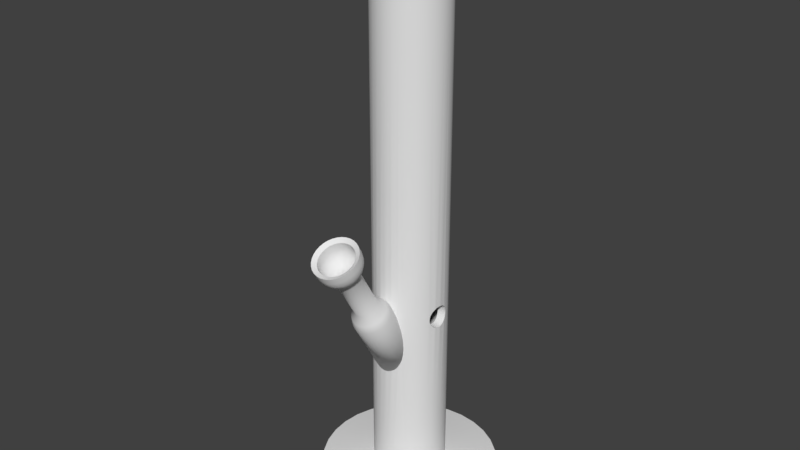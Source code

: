 # Source: Vase.blend  (saved by Blender 2.77.0; exported with 4.5.12 LTS)
import bpy
from mathutils import Matrix  # noqa: F401  (used for matrix-valued properties, if any)

bpy.ops.wm.read_factory_settings(use_empty=True)
scene = bpy.context.scene
scene.name = 'Scene'

# ---- collections
col_collection_1 = bpy.data.collections.new('Collection 1'); scene.collection.children.link(col_collection_1)

# ---- world
world_world = bpy.data.worlds.new('World'); scene.world = world_world
world_world.color = (0.05088, 0.05088, 0.05088)
world_world.use_sun_shadow = False
world_world.sun_shadow_jitter_overblur = 0.0
world_world.cycles.sampling_method = 'MANUAL'

# ---- meshes
me_cylinder_001 = bpy.data.meshes.new('Cylinder.001')
me_cylinder_001.from_pydata([(3.567e-08, 0.3338, -0.9524), (3.567e-08, 0.3338, 0.9524), (0.06513, 0.3274, -0.9524), (0.06513, 0.3274, 0.9524), (0.1277, 0.3084, -0.9524), (0.1277, 0.3084, 0.9524), (0.1855, 0.2776, -0.9524), (0.1855, 0.2776, 0.9524), (0.2361, 0.2361, -0.9524), (0.2361, 0.2361, 0.9524), (0.2776, 0.1855, -0.9524), (0.2776, 0.1855, 0.9524), (0.3084, 0.1277, -0.9524), (0.3084, 0.1277, 0.9524), (0.3274, 0.06513, -0.9524), (0.3274, 0.06513, 0.9524), (0.3338, 2.374e-07, -0.9524), (0.3338, 2.374e-07, 0.9524), (0.3274, -0.06513, -0.9524), (0.3274, -0.06513, 0.9524), (0.3084, -0.1277, -0.9524), (0.3084, -0.1277, 0.9524), (0.2776, -0.1855, -0.9524), (0.2776, -0.1855, 0.9524), (0.2361, -0.2361, -0.9524), (0.2361, -0.2361, 0.9524), (0.1855, -0.2776, -0.9524), (0.1855, -0.2776, 0.9524), (0.1277, -0.3084, -0.9524), (0.1277, -0.3084, 0.9524), (0.06513, -0.3274, -0.9524), (0.06513, -0.3274, 0.9524), (-7.31e-08, -0.3338, -0.9524), (-7.31e-08, -0.3338, 0.9524), (-0.06513, -0.3274, -0.9524), (-0.06513, -0.3274, 0.9524), (-0.1277, -0.3084, -0.9524), (-0.1277, -0.3084, 0.9524), (-0.1855, -0.2776, -0.9524), (-0.1855, -0.2776, 0.9524), (-0.2361, -0.2361, -0.9524), (-0.2361, -0.2361, 0.9524), (-0.2776, -0.1855, -0.9524), (-0.2776, -0.1855, 0.9524), (-0.3084, -0.1277, -0.9524), (-0.3084, -0.1277, 0.9524), (-0.3274, -0.06513, -0.9524), (-0.3274, -0.06513, 0.9524), (-0.3338, 5.345e-07, -0.9524), (-0.3338, 5.345e-07, 0.9524), (-0.3274, 0.06513, -0.9524), (-0.3274, 0.06513, 0.9524), (-0.3084, 0.1278, -0.9524), (-0.3084, 0.1278, 0.9524), (-0.2776, 0.1855, -0.9524), (-0.2776, 0.1855, 0.9524), (-0.2361, 0.2361, -0.9524), (-0.2361, 0.2361, 0.9524), (-0.1855, 0.2776, -0.9524), (-0.1855, 0.2776, 0.9524), (-0.1277, 0.3084, -0.9524), (-0.1277, 0.3084, 0.9524), (-0.06513, 0.3274, -0.9524), (-0.06513, 0.3274, 0.9524), (3.723e-08, 0.2659, -0.7586), (0.05187, 0.2608, -0.7586), (0.05187, 0.2608, 0.916), (3.32e-08, 0.2659, 0.916), (0.1018, 0.2457, -0.7586), (0.1018, 0.2457, 0.916), (0.1477, 0.2211, -0.7586), (0.1477, 0.2211, 0.916), (0.188, 0.188, -0.7586), (0.188, 0.188, 0.916), (0.2211, 0.1477, -0.7586), (0.2211, 0.1477, 0.916), (0.2457, 0.1018, -0.7586), (0.2457, 0.1018, 0.916), (0.2608, 0.05187, -0.7586), (0.2608, 0.05187, 0.916), (0.2659, 2.547e-07, -0.7586), (0.2659, 2.472e-07, 0.916), (0.2608, -0.05187, -0.7586), (0.2608, -0.05187, 0.916), (0.2457, -0.1018, -0.7586), (0.2457, -0.1018, 0.916), (0.2211, -0.1477, -0.7586), (0.2211, -0.1477, 0.916), (0.188, -0.188, -0.7586), (0.188, -0.188, 0.916), (0.1477, -0.2211, -0.7586), (0.1477, -0.2211, 0.916), (0.1018, -0.2457, -0.7586), (0.1018, -0.2457, 0.916), (0.05187, -0.2608, -0.7586), (0.05187, -0.2608, 0.916), (-4.941e-08, -0.2659, -0.7586), (-5.344e-08, -0.2659, 0.916), (-0.05187, -0.2608, -0.7586), (-0.05187, -0.2608, 0.916), (-0.1018, -0.2457, -0.7586), (-0.1018, -0.2457, 0.916), (-0.1477, -0.2211, -0.7586), (-0.1477, -0.2211, 0.916), (-0.188, -0.188, -0.7586), (-0.188, -0.188, 0.916), (-0.2211, -0.1477, -0.7586), (-0.2211, -0.1477, 0.916), (-0.2457, -0.1018, -0.7586), (-0.2457, -0.1018, 0.916), (-0.2608, -0.05187, -0.7586), (-0.2608, -0.05187, 0.916), (-0.2659, 4.913e-07, -0.7586), (-0.2659, 4.839e-07, 0.916), (-0.2608, 0.05187, -0.7586), (-0.2608, 0.05187, 0.916), (-0.2457, 0.1018, -0.7586), (-0.2457, 0.1018, 0.916), (-0.2211, 0.1477, -0.7586), (-0.2211, 0.1477, 0.916), (-0.188, 0.188, -0.7586), (-0.188, 0.188, 0.916), (-0.1477, 0.2211, -0.7586), (-0.1477, 0.2211, 0.916), (-0.1018, 0.2457, -0.7586), (-0.1018, 0.2457, 0.916), (-0.05187, 0.2608, -0.7586), (-0.05187, 0.2608, 0.916), (0.03947, 0.1984, 1.228), (6.693e-08, 0.2023, 1.228), (0.07742, 0.1869, 1.228), (0.1124, 0.1682, 1.228), (0.143, 0.143, 1.228), (0.1682, 0.1124, 1.228), (0.1869, 0.07742, 1.228), (0.1984, 0.03947, 1.228), (0.2023, 3.895e-07, 1.228), (0.1984, -0.03947, 1.228), (0.1869, -0.07742, 1.228), (0.1682, -0.1124, 1.228), (0.143, -0.143, 1.228), (0.1124, -0.1682, 1.228), (0.07742, -0.1869, 1.228), (0.03947, -0.1984, 1.228), (1.016e-09, -0.2023, 1.228), (-0.03947, -0.1984, 1.228), (-0.07742, -0.1869, 1.228), (-0.1124, -0.1682, 1.228), (-0.143, -0.143, 1.228), (-0.1682, -0.1124, 1.228), (-0.1869, -0.07742, 1.228), (-0.1984, -0.03947, 1.228), (-0.2023, 5.696e-07, 1.228), (-0.1984, 0.03947, 1.228), (-0.1869, 0.07742, 1.228), (-0.1682, 0.1124, 1.228), (-0.143, 0.143, 1.228), (-0.1124, 0.1682, 1.228), (-0.07742, 0.1869, 1.228), (-0.03947, 0.1984, 1.228), (0.03144, 0.158, 1.206), (6.544e-08, 0.1611, 1.206), (0.06166, 0.1489, 1.206), (0.08952, 0.134, 1.206), (0.1139, 0.1139, 1.206), (0.134, 0.08952, 1.206), (0.1489, 0.06166, 1.206), (0.158, 0.03144, 1.206), (0.1611, 3.965e-07, 1.206), (0.158, -0.03144, 1.206), (0.1489, -0.06166, 1.206), (0.134, -0.08952, 1.206), (0.1139, -0.1139, 1.206), (0.08952, -0.134, 1.206), (0.06166, -0.1489, 1.206), (0.03144, -0.158, 1.206), (1.293e-08, -0.1611, 1.206), (-0.03144, -0.158, 1.206), (-0.06166, -0.1489, 1.206), (-0.08952, -0.134, 1.206), (-0.1139, -0.1139, 1.206), (-0.134, -0.08952, 1.206), (-0.1489, -0.06166, 1.206), (-0.158, -0.03144, 1.206), (-0.1611, 5.399e-07, 1.206), (-0.158, 0.03144, 1.206), (-0.1489, 0.06166, 1.206), (-0.134, 0.08952, 1.206), (-0.1139, 0.1139, 1.206), (-0.08952, 0.134, 1.206), (-0.06166, 0.1489, 1.206), (-0.03144, 0.158, 1.206), (0.03947, 0.1984, 2.009), (1.778e-08, 0.2023, 2.009), (0.07742, 0.1869, 2.009), (0.1124, 0.1682, 2.009), (0.143, 0.143, 2.009), (0.1682, 0.1124, 2.009), (0.1869, 0.07742, 2.009), (0.1984, 0.03947, 2.009), (0.2023, 8.961e-07, 2.009), (0.1984, -0.03947, 2.009), (0.1869, -0.07742, 2.009), (0.1682, -0.1124, 2.009), (0.143, -0.143, 2.009), (0.1124, -0.1682, 2.009), (0.07742, -0.1869, 2.009), (0.03947, -0.1984, 2.009), (-4.814e-08, -0.2023, 2.009), (-0.03947, -0.1984, 2.009), (-0.07742, -0.1869, 2.009), (-0.1124, -0.1682, 2.009), (-0.143, -0.143, 2.009), (-0.1682, -0.1124, 2.009), (-0.1869, -0.07742, 2.009), (-0.1984, -0.03947, 2.009), (-0.2023, 1.076e-06, 2.009), (-0.1984, 0.03947, 2.009), (-0.1869, 0.07742, 2.009), (-0.1682, 0.1124, 2.009), (-0.143, 0.143, 2.009), (-0.1124, 0.1682, 2.009), (-0.07742, 0.1869, 2.009), (-0.03947, 0.1984, 2.009), (0.03144, 0.158, 1.987), (1.628e-08, 0.1611, 1.987), (0.06166, 0.1489, 1.987), (0.08952, 0.134, 1.987), (0.1139, 0.1139, 1.987), (0.134, 0.08952, 1.987), (0.1489, 0.06166, 1.987), (0.158, 0.03144, 1.987), (0.1611, 9.032e-07, 1.987), (0.158, -0.03143, 1.987), (0.1489, -0.06166, 1.987), (0.134, -0.08952, 1.987), (0.1139, -0.1139, 1.987), (0.08952, -0.134, 1.987), (0.06166, -0.1489, 1.987), (0.03144, -0.158, 1.987), (-3.622e-08, -0.1611, 1.987), (-0.03144, -0.158, 1.987), (-0.06166, -0.1489, 1.987), (-0.08952, -0.134, 1.987), (-0.1139, -0.1139, 1.987), (-0.134, -0.08952, 1.987), (-0.1489, -0.06166, 1.987), (-0.158, -0.03143, 1.987), (-0.1611, 1.047e-06, 1.987), (-0.158, 0.03144, 1.987), (-0.1489, 0.06166, 1.987), (-0.134, 0.08952, 1.987), (-0.1139, 0.1139, 1.987), (-0.08952, 0.134, 1.987), (-0.06166, 0.1489, 1.987), (-0.03144, 0.158, 1.987), (0.048, 0.2413, 2.103), (-1.123e-08, 0.246, 2.103), (0.09415, 0.2273, 2.103), (0.1367, 0.2046, 2.103), (0.174, 0.174, 2.103), (0.2046, 0.1367, 2.103), (0.2273, 0.09415, 2.103), (0.2413, 0.048, 2.103), (0.246, 8.639e-07, 2.103), (0.2413, -0.048, 2.103), (0.2273, -0.09415, 2.103), (0.2046, -0.1367, 2.103), (0.174, -0.174, 2.103), (0.1367, -0.2046, 2.103), (0.09415, -0.2273, 2.103), (0.048, -0.2413, 2.103), (-9.139e-08, -0.246, 2.103), (-0.048, -0.2413, 2.103), (-0.09415, -0.2273, 2.103), (-0.1367, -0.2046, 2.103), (-0.174, -0.174, 2.103), (-0.2046, -0.1367, 2.103), (-0.2273, -0.09415, 2.103), (-0.2413, -0.048, 2.103), (-0.246, 1.083e-06, 2.103), (-0.2413, 0.048, 2.103), (-0.2273, 0.09415, 2.103), (-0.2046, 0.1367, 2.103), (-0.174, 0.174, 2.103), (-0.1367, 0.2046, 2.103), (-0.09415, 0.2273, 2.103), (-0.048, 0.2413, 2.103), (0.03823, 0.1922, 2.076), (-1.305e-08, 0.196, 2.076), (0.07499, 0.181, 2.076), (0.1089, 0.1629, 2.076), (0.1386, 0.1386, 2.076), (0.1629, 0.1089, 2.076), (0.181, 0.07499, 2.076), (0.1922, 0.03823, 2.076), (0.196, 8.711e-07, 2.076), (0.1922, -0.03823, 2.076), (0.181, -0.07499, 2.076), (0.1629, -0.1089, 2.076), (0.1386, -0.1386, 2.076), (0.1089, -0.1629, 2.076), (0.07499, -0.181, 2.076), (0.03823, -0.1922, 2.076), (-7.69e-08, -0.196, 2.076), (-0.03823, -0.1922, 2.076), (-0.07499, -0.181, 2.076), (-0.1089, -0.1629, 2.076), (-0.1386, -0.1386, 2.076), (-0.1629, -0.1089, 2.076), (-0.181, -0.07499, 2.076), (-0.1922, -0.03823, 2.076), (-0.196, 1.046e-06, 2.076), (-0.1922, 0.03823, 2.076), (-0.181, 0.07499, 2.076), (-0.1629, 0.1089, 2.076), (-0.1386, 0.1386, 2.076), (-0.1089, 0.1629, 2.076), (-0.07499, 0.181, 2.076), (-0.03823, 0.1922, 2.076), (0.06312, 0.3173, 2.209), (-4.462e-08, 0.3235, 2.209), (0.1238, 0.2989, 2.209), (0.1797, 0.269, 2.209), (0.2288, 0.2288, 2.209), (0.269, 0.1797, 2.209), (0.2989, 0.1238, 2.209), (0.3173, 0.06312, 2.209), (0.3235, 6.447e-07, 2.209), (0.3173, -0.06312, 2.209), (0.2989, -0.1238, 2.209), (0.269, -0.1797, 2.209), (0.2288, -0.2288, 2.209), (0.1797, -0.269, 2.209), (0.1238, -0.2989, 2.209), (0.06312, -0.3173, 2.209), (-1.5e-07, -0.3235, 2.209), (-0.06312, -0.3173, 2.209), (-0.1238, -0.2989, 2.209), (-0.1797, -0.269, 2.209), (-0.2288, -0.2288, 2.209), (-0.269, -0.1797, 2.209), (-0.2989, -0.1238, 2.209), (-0.3173, -0.06312, 2.209), (-0.3235, 9.327e-07, 2.209), (-0.3173, 0.06312, 2.209), (-0.2989, 0.1238, 2.209), (-0.269, 0.1797, 2.209), (-0.2288, 0.2288, 2.209), (-0.1797, 0.269, 2.209), (-0.1238, 0.2989, 2.209), (-0.06312, 0.3173, 2.209), (0.05027, 0.2527, 2.174), (-4.702e-08, 0.2577, 2.174), (0.09861, 0.2381, 2.174), (0.1432, 0.2143, 2.174), (0.1822, 0.1822, 2.174), (0.2143, 0.1432, 2.174), (0.2381, 0.09861, 2.174), (0.2527, 0.05027, 2.174), (0.2577, 6.542e-07, 2.174), (0.2527, -0.05027, 2.174), (0.2381, -0.09861, 2.174), (0.2143, -0.1432, 2.174), (0.1822, -0.1822, 2.174), (0.1432, -0.2143, 2.174), (0.09861, -0.2381, 2.174), (0.05027, -0.2527, 2.174), (-1.31e-07, -0.2577, 2.174), (-0.05027, -0.2527, 2.174), (-0.09861, -0.2381, 2.174), (-0.1432, -0.2143, 2.174), (-0.1822, -0.1822, 2.174), (-0.2143, -0.1432, 2.174), (-0.2381, -0.09861, 2.174), (-0.2527, -0.05027, 2.174), (-0.2577, 8.836e-07, 2.174), (-0.2527, 0.05027, 2.174), (-0.2381, 0.09862, 2.174), (-0.2143, 0.1432, 2.174), (-0.1822, 0.1822, 2.174), (-0.1432, 0.2143, 2.174), (-0.09861, 0.2381, 2.174), (-0.05027, 0.2527, 2.174), (0.07318, 0.3679, 2.322), (-6.824e-08, 0.3751, 2.322), (0.1435, 0.3465, 2.322), (0.2084, 0.3119, 2.322), (0.2652, 0.2652, 2.322), (0.3119, 0.2084, 2.322), (0.3465, 0.1435, 2.322), (0.3679, 0.07318, 2.322), (0.3751, 4.101e-07, 2.322), (0.3679, -0.07318, 2.322), (0.3465, -0.1435, 2.322), (0.3119, -0.2084, 2.322), (0.2652, -0.2652, 2.322), (0.2084, -0.3119, 2.322), (0.1435, -0.3465, 2.322), (0.07318, -0.3679, 2.322), (-1.905e-07, -0.3751, 2.322), (-0.07318, -0.3679, 2.322), (-0.1435, -0.3465, 2.322), (-0.2084, -0.3119, 2.322), (-0.2652, -0.2652, 2.322), (-0.3119, -0.2084, 2.322), (-0.3465, -0.1435, 2.322), (-0.3679, -0.07318, 2.322), (-0.3751, 7.44e-07, 2.322), (-0.3679, 0.07318, 2.322), (-0.3465, 0.1435, 2.322), (-0.3119, 0.2084, 2.322), (-0.2652, 0.2652, 2.322), (-0.2084, 0.3119, 2.322), (-0.1435, 0.3465, 2.322), (-0.07318, 0.3679, 2.322), (0.05829, 0.293, 2.281), (-7.102e-08, 0.2988, 2.281), (0.1143, 0.276, 2.281), (0.166, 0.2484, 2.281), (0.2113, 0.2113, 2.281), (0.2484, 0.166, 2.281), (0.276, 0.1143, 2.281), (0.293, 0.05829, 2.281), (0.2988, 4.191e-07, 2.281), (0.293, -0.05829, 2.281), (0.276, -0.1143, 2.281), (0.2484, -0.166, 2.281), (0.2113, -0.2113, 2.281), (0.166, -0.2484, 2.281), (0.1143, -0.276, 2.281), (0.05829, -0.293, 2.281), (-1.684e-07, -0.2988, 2.281), (-0.05829, -0.293, 2.281), (-0.1143, -0.276, 2.281), (-0.166, -0.2484, 2.281), (-0.2113, -0.2113, 2.281), (-0.2484, -0.166, 2.281), (-0.276, -0.1143, 2.281), (-0.293, -0.05829, 2.281), (-0.2988, 6.85e-07, 2.281), (-0.293, 0.05829, 2.281), (-0.276, 0.1143, 2.281), (-0.2484, 0.166, 2.281), (-0.2113, 0.2113, 2.281), (-0.166, 0.2484, 2.281), (-0.1143, 0.276, 2.281), (-0.05829, 0.293, 2.281), (0.07531, 0.3786, 2.423), (-9.351e-08, 0.386, 2.423), (0.1477, 0.3567, 2.423), (0.2145, 0.321, 2.423), (0.273, 0.273, 2.423), (0.321, 0.2145, 2.423), (0.3567, 0.1477, 2.423), (0.3786, 0.07531, 2.423), (0.386, 2.179e-07, 2.423), (0.3786, -0.07531, 2.423), (0.3567, -0.1477, 2.423), (0.321, -0.2145, 2.423), (0.273, -0.273, 2.423), (0.2145, -0.321, 2.423), (0.1477, -0.3567, 2.423), (0.07531, -0.3786, 2.423), (-2.193e-07, -0.386, 2.423), (-0.07531, -0.3786, 2.423), (-0.1477, -0.3567, 2.423), (-0.2145, -0.321, 2.423), (-0.273, -0.273, 2.423), (-0.321, -0.2145, 2.423), (-0.3567, -0.1477, 2.423), (-0.3786, -0.07531, 2.423), (-0.386, 5.616e-07, 2.423), (-0.3786, 0.07531, 2.423), (-0.3567, 0.1477, 2.423), (-0.321, 0.2145, 2.423), (-0.273, 0.273, 2.423), (-0.2145, 0.321, 2.423), (-0.1477, 0.3567, 2.423), (-0.07531, 0.3786, 2.423), (0.05999, 0.3016, 2.381), (-9.637e-08, 0.3075, 2.381), (0.1177, 0.2841, 2.381), (0.1708, 0.2557, 2.381), (0.2174, 0.2174, 2.381), (0.2557, 0.1708, 2.381), (0.2841, 0.1177, 2.381), (0.3016, 0.05999, 2.381), (0.3075, 2.259e-07, 2.381), (0.3016, -0.05999, 2.381), (0.2841, -0.1177, 2.381), (0.2557, -0.1708, 2.381), (0.2174, -0.2174, 2.381), (0.1708, -0.2557, 2.381), (0.1177, -0.2841, 2.381), (0.05999, -0.3016, 2.381), (-1.966e-07, -0.3075, 2.381), (-0.05999, -0.3016, 2.381), (-0.1177, -0.2841, 2.381), (-0.1708, -0.2557, 2.381), (-0.2174, -0.2174, 2.381), (-0.2557, -0.1708, 2.381), (-0.2841, -0.1177, 2.381), (-0.3016, -0.05999, 2.381), (-0.3075, 4.996e-07, 2.381), (-0.3016, 0.05999, 2.381), (-0.2841, 0.1177, 2.381), (-0.2557, 0.1708, 2.381), (-0.2174, 0.2174, 2.381), (-0.1708, 0.2557, 2.381), (-0.1177, 0.2841, 2.381), (-0.05999, 0.3016, 2.381), (0.07531, 0.3786, 2.541), (-1.105e-07, 0.386, 2.541), (0.1477, 0.3567, 2.541), (0.2145, 0.321, 2.541), (0.273, 0.273, 2.541), (0.321, 0.2145, 2.541), (0.3567, 0.1477, 2.541), (0.3786, 0.07531, 2.541), (0.386, 9.128e-08, 2.541), (0.3786, -0.07531, 2.541), (0.3567, -0.1477, 2.541), (0.321, -0.2145, 2.541), (0.273, -0.273, 2.541), (0.2145, -0.321, 2.541), (0.1477, -0.3567, 2.541), (0.07531, -0.3786, 2.541), (-2.363e-07, -0.386, 2.541), (-0.07531, -0.3786, 2.541), (-0.1477, -0.3567, 2.541), (-0.2145, -0.321, 2.541), (-0.273, -0.273, 2.541), (-0.321, -0.2145, 2.541), (-0.3567, -0.1477, 2.541), (-0.3786, -0.07531, 2.541), (-0.386, 4.349e-07, 2.541), (-0.3786, 0.07531, 2.541), (-0.3567, 0.1477, 2.541), (-0.321, 0.2145, 2.541), (-0.273, 0.273, 2.541), (-0.2145, 0.321, 2.541), (-0.1477, 0.3567, 2.541), (-0.07531, 0.3786, 2.541), (0.05999, 0.3016, 2.499), (-1.134e-07, 0.3075, 2.499), (0.1177, 0.2841, 2.499), (0.1708, 0.2557, 2.499), (0.2174, 0.2174, 2.499), (0.2557, 0.1708, 2.499), (0.2841, 0.1177, 2.499), (0.3016, 0.05999, 2.499), (0.3075, 9.926e-08, 2.499), (0.3016, -0.05999, 2.499), (0.2841, -0.1177, 2.499), (0.2557, -0.1708, 2.499), (0.2174, -0.2174, 2.499), (0.1708, -0.2557, 2.499), (0.1177, -0.2841, 2.499), (0.05999, -0.3016, 2.499), (-2.135e-07, -0.3075, 2.499), (-0.05999, -0.3016, 2.499), (-0.1177, -0.2841, 2.499), (-0.1708, -0.2557, 2.499), (-0.2174, -0.2174, 2.499), (-0.2557, -0.1708, 2.499), (-0.2841, -0.1177, 2.499), (-0.3016, -0.05999, 2.499), (-0.3075, 3.73e-07, 2.499), (-0.3016, 0.05999, 2.499), (-0.2841, 0.1177, 2.499), (-0.2557, 0.1708, 2.499), (-0.2174, 0.2174, 2.499), (-0.1708, 0.2557, 2.499), (-0.1177, 0.2841, 2.499), (-0.05999, 0.3016, 2.499), (0.1127, 0.2722, 1.09), (-0.2083, 0.2083, 1.09), (-0.1637, -0.2449, 1.09), (0.2722, -0.1127, 1.09), (-0.2449, 0.1637, 1.09), (0.05747, 0.2889, 1.09), (4.91e-08, 0.2946, 1.09), (-0.1127, -0.2722, 1.09), (0.2889, -0.05747, 1.09), (-0.2722, 0.1127, 1.09), (-0.2889, 0.05747, 1.09), (-0.05747, -0.2889, 1.09), (-4.688e-08, -0.2946, 1.09), (0.2946, 3.067e-07, 1.09), (0.2889, 0.05747, 1.09), (0.2449, -0.1637, 1.09), (-0.2083, -0.2083, 1.09), (-0.1637, 0.2449, 1.09), (0.1637, 0.2449, 1.09), (0.2083, -0.2083, 1.09), (-0.2449, -0.1637, 1.09), (-0.1127, 0.2722, 1.09), (0.2083, 0.2083, 1.09), (0.1637, -0.2449, 1.09), (-0.2722, -0.1127, 1.09), (-0.05747, 0.2889, 1.09), (0.2449, 0.1637, 1.09), (0.1127, -0.2722, 1.09), (-0.2889, -0.05747, 1.09), (0.2722, 0.1127, 1.09), (0.05747, -0.2889, 1.09), (-0.2946, 5.689e-07, 1.09)], [], [(0, 1, 3, 2), (2, 3, 5, 4), (4, 5, 7, 6), (6, 7, 9, 8), (8, 9, 11, 10), (10, 11, 13, 12), (12, 13, 15, 14), (14, 15, 17, 16), (16, 17, 19, 18), (18, 19, 21, 20), (20, 21, 23, 22), (22, 23, 25, 24), (24, 25, 27, 26), (26, 27, 29, 28), (28, 29, 31, 30), (30, 31, 33, 32), (32, 33, 35, 34), (34, 35, 37, 36), (36, 37, 39, 38), (38, 39, 41, 40), (40, 41, 43, 42), (42, 43, 45, 44), (44, 45, 47, 46), (46, 47, 49, 48), (48, 49, 51, 50), (50, 51, 53, 52), (52, 53, 55, 54), (54, 55, 57, 56), (56, 57, 59, 58), (58, 59, 61, 60), (56, 58, 122, 120), (60, 61, 63, 62), (62, 63, 1, 0), (594, 576, 130, 131), (80, 82, 83, 81), (82, 84, 85, 83), (107, 109, 182, 181), (4, 6, 70, 68), (593, 577, 156, 157), (22, 24, 88, 86), (592, 578, 147, 148), (40, 42, 106, 104), (79, 81, 168, 167), (58, 60, 124, 122), (105, 107, 181, 180), (6, 8, 72, 70), (591, 579, 138, 139), (24, 26, 90, 88), (576, 581, 128, 130), (42, 44, 108, 106), (577, 580, 155, 156), (60, 62, 126, 124), (77, 79, 167, 166), (8, 10, 74, 72), (103, 105, 180, 179), (26, 28, 92, 90), (578, 583, 146, 147), (44, 46, 110, 108), (579, 584, 137, 138), (62, 0, 64, 126), (75, 77, 166, 165), (10, 12, 76, 74), (101, 103, 179, 178), (28, 30, 94, 92), (127, 67, 161, 191), (46, 48, 112, 110), (580, 585, 154, 155), (581, 582, 129, 128), (12, 14, 78, 76), (30, 32, 96, 94), (583, 587, 145, 146), (48, 50, 114, 112), (73, 75, 165, 164), (99, 101, 178, 177), (14, 16, 80, 78), (32, 34, 98, 96), (584, 589, 136, 137), (50, 52, 116, 114), (125, 127, 191, 190), (585, 586, 153, 154), (16, 18, 82, 80), (34, 36, 100, 98), (71, 73, 164, 163), (0, 2, 65, 64), (52, 54, 118, 116), (97, 99, 177, 176), (123, 125, 190, 189), (587, 588, 144, 145), (18, 20, 84, 82), (36, 38, 102, 100), (589, 590, 135, 136), (54, 56, 120, 118), (69, 71, 163, 162), (2, 4, 68, 65), (95, 97, 176, 175), (20, 22, 86, 84), (121, 123, 189, 188), (38, 40, 104, 102), (78, 80, 81, 79), (76, 78, 79, 77), (74, 76, 77, 75), (72, 74, 75, 73), (70, 72, 73, 71), (68, 70, 71, 69), (65, 68, 69, 66), (64, 65, 66, 67), (126, 64, 67, 127), (124, 126, 127, 125), (122, 124, 125, 123), (120, 122, 123, 121), (118, 120, 121, 119), (116, 118, 119, 117), (114, 116, 117, 115), (112, 114, 115, 113), (110, 112, 113, 111), (108, 110, 111, 109), (106, 108, 109, 107), (104, 106, 107, 105), (102, 104, 105, 103), (100, 102, 103, 101), (98, 100, 101, 99), (96, 98, 99, 97), (94, 96, 97, 95), (92, 94, 95, 93), (90, 92, 93, 91), (88, 90, 91, 89), (86, 88, 89, 87), (84, 86, 87, 85), (167, 168, 232, 231), (141, 140, 204, 205), (166, 167, 231, 230), (140, 139, 203, 204), (165, 166, 230, 229), (191, 161, 225, 255), (139, 138, 202, 203), (164, 165, 229, 228), (190, 191, 255, 254), (138, 137, 201, 202), (163, 164, 228, 227), (189, 190, 254, 253), (137, 136, 200, 201), (162, 163, 227, 226), (188, 189, 253, 252), (136, 135, 199, 200), (160, 162, 226, 224), (187, 188, 252, 251), (135, 134, 198, 199), (161, 160, 224, 225), (186, 187, 251, 250), (134, 133, 197, 198), (129, 159, 223, 193), (185, 186, 250, 249), (133, 132, 196, 197), (159, 158, 222, 223), (184, 185, 249, 248), (132, 131, 195, 196), (158, 157, 221, 222), (183, 184, 248, 247), (131, 130, 194, 195), (157, 156, 220, 221), (81, 83, 169, 168), (595, 591, 139, 140), (596, 592, 148, 149), (109, 111, 183, 182), (83, 85, 170, 169), (597, 593, 157, 158), (598, 594, 131, 132), (599, 595, 140, 141), (111, 113, 184, 183), (85, 87, 171, 170), (600, 596, 149, 150), (601, 597, 158, 159), (113, 115, 185, 184), (602, 598, 132, 133), (87, 89, 172, 171), (603, 599, 141, 142), (604, 600, 150, 151), (115, 117, 186, 185), (89, 91, 173, 172), (582, 601, 159, 129), (605, 602, 133, 134), (606, 603, 142, 143), (117, 119, 187, 186), (91, 93, 174, 173), (67, 66, 160, 161), (607, 604, 151, 152), (119, 121, 188, 187), (590, 605, 134, 135), (93, 95, 175, 174), (66, 69, 162, 160), (588, 606, 143, 144), (586, 607, 152, 153), (195, 194, 258, 259), (221, 220, 284, 285), (246, 247, 311, 310), (194, 192, 256, 258), (220, 219, 283, 284), (245, 246, 310, 309), (192, 193, 257, 256), (219, 218, 282, 283), (244, 245, 309, 308), (218, 217, 281, 282), (243, 244, 308, 307), (217, 216, 280, 281), (242, 243, 307, 306), (216, 215, 279, 280), (241, 242, 306, 305), (215, 214, 278, 279), (240, 241, 305, 304), (214, 213, 277, 278), (239, 240, 304, 303), (213, 212, 276, 277), (238, 239, 303, 302), (212, 211, 275, 276), (237, 238, 302, 301), (211, 210, 274, 275), (236, 237, 301, 300), (210, 209, 273, 274), (235, 236, 300, 299), (209, 208, 272, 273), (234, 235, 299, 298), (208, 207, 271, 272), (233, 234, 298, 297), (207, 206, 270, 271), (142, 141, 205, 206), (168, 169, 233, 232), (143, 142, 206, 207), (169, 170, 234, 233), (144, 143, 207, 208), (170, 171, 235, 234), (145, 144, 208, 209), (171, 172, 236, 235), (146, 145, 209, 210), (172, 173, 237, 236), (147, 146, 210, 211), (173, 174, 238, 237), (148, 147, 211, 212), (174, 175, 239, 238), (149, 148, 212, 213), (175, 176, 240, 239), (150, 149, 213, 214), (176, 177, 241, 240), (151, 150, 214, 215), (177, 178, 242, 241), (152, 151, 215, 216), (178, 179, 243, 242), (153, 152, 216, 217), (179, 180, 244, 243), (154, 153, 217, 218), (180, 181, 245, 244), (155, 154, 218, 219), (128, 129, 193, 192), (181, 182, 246, 245), (156, 155, 219, 220), (130, 128, 192, 194), (182, 183, 247, 246), (261, 260, 324, 325), (287, 286, 350, 351), (312, 313, 377, 376), (260, 259, 323, 324), (286, 285, 349, 350), (311, 312, 376, 375), (259, 258, 322, 323), (285, 284, 348, 349), (310, 311, 375, 374), (258, 256, 320, 322), (284, 283, 347, 348), (309, 310, 374, 373), (256, 257, 321, 320), (283, 282, 346, 347), (308, 309, 373, 372), (282, 281, 345, 346), (307, 308, 372, 371), (281, 280, 344, 345), (306, 307, 371, 370), (280, 279, 343, 344), (305, 306, 370, 369), (279, 278, 342, 343), (304, 305, 369, 368), (278, 277, 341, 342), (303, 304, 368, 367), (277, 276, 340, 341), (302, 303, 367, 366), (276, 275, 339, 340), (301, 302, 366, 365), (275, 274, 338, 339), (300, 301, 365, 364), (274, 273, 337, 338), (247, 248, 312, 311), (222, 221, 285, 286), (196, 195, 259, 260), (248, 249, 313, 312), (223, 222, 286, 287), (197, 196, 260, 261), (249, 250, 314, 313), (193, 223, 287, 257), (198, 197, 261, 262), (250, 251, 315, 314), (225, 224, 288, 289), (199, 198, 262, 263), (251, 252, 316, 315), (224, 226, 290, 288), (200, 199, 263, 264), (252, 253, 317, 316), (226, 227, 291, 290), (201, 200, 264, 265), (253, 254, 318, 317), (227, 228, 292, 291), (202, 201, 265, 266), (254, 255, 319, 318), (228, 229, 293, 292), (203, 202, 266, 267), (255, 225, 289, 319), (229, 230, 294, 293), (204, 203, 267, 268), (230, 231, 295, 294), (205, 204, 268, 269), (231, 232, 296, 295), (206, 205, 269, 270), (232, 233, 297, 296), (327, 326, 390, 391), (353, 352, 416, 417), (378, 379, 443, 442), (326, 325, 389, 390), (321, 351, 415, 385), (377, 378, 442, 441), (325, 324, 388, 389), (351, 350, 414, 415), (376, 377, 441, 440), (324, 323, 387, 388), (350, 349, 413, 414), (375, 376, 440, 439), (323, 322, 386, 387), (349, 348, 412, 413), (374, 375, 439, 438), (322, 320, 384, 386), (348, 347, 411, 412), (373, 374, 438, 437), (320, 321, 385, 384), (347, 346, 410, 411), (372, 373, 437, 436), (346, 345, 409, 410), (371, 372, 436, 435), (345, 344, 408, 409), (370, 371, 435, 434), (344, 343, 407, 408), (369, 370, 434, 433), (343, 342, 406, 407), (368, 369, 433, 432), (342, 341, 405, 406), (367, 368, 432, 431), (341, 340, 404, 405), (313, 314, 378, 377), (257, 287, 351, 321), (262, 261, 325, 326), (314, 315, 379, 378), (289, 288, 352, 353), (263, 262, 326, 327), (315, 316, 380, 379), (288, 290, 354, 352), (264, 263, 327, 328), (316, 317, 381, 380), (290, 291, 355, 354), (265, 264, 328, 329), (317, 318, 382, 381), (291, 292, 356, 355), (266, 265, 329, 330), (318, 319, 383, 382), (292, 293, 357, 356), (267, 266, 330, 331), (319, 289, 353, 383), (293, 294, 358, 357), (268, 267, 331, 332), (294, 295, 359, 358), (269, 268, 332, 333), (295, 296, 360, 359), (270, 269, 333, 334), (296, 297, 361, 360), (271, 270, 334, 335), (297, 298, 362, 361), (272, 271, 335, 336), (298, 299, 363, 362), (273, 272, 336, 337), (299, 300, 364, 363), (393, 392, 456, 457), (418, 419, 483, 482), (444, 445, 509, 508), (392, 391, 455, 456), (416, 418, 482, 480), (443, 444, 508, 507), (391, 390, 454, 455), (417, 416, 480, 481), (442, 443, 507, 506), (390, 389, 453, 454), (385, 415, 479, 449), (441, 442, 506, 505), (389, 388, 452, 453), (415, 414, 478, 479), (440, 441, 505, 504), (388, 387, 451, 452), (414, 413, 477, 478), (439, 440, 504, 503), (387, 386, 450, 451), (413, 412, 476, 477), (438, 439, 503, 502), (386, 384, 448, 450), (412, 411, 475, 476), (437, 438, 502, 501), (384, 385, 449, 448), (411, 410, 474, 475), (436, 437, 501, 500), (410, 409, 473, 474), (435, 436, 500, 499), (409, 408, 472, 473), (434, 435, 499, 498), (408, 407, 471, 472), (379, 380, 444, 443), (352, 354, 418, 416), (328, 327, 391, 392), (380, 381, 445, 444), (354, 355, 419, 418), (329, 328, 392, 393), (381, 382, 446, 445), (355, 356, 420, 419), (330, 329, 393, 394), (382, 383, 447, 446), (356, 357, 421, 420), (331, 330, 394, 395), (383, 353, 417, 447), (357, 358, 422, 421), (332, 331, 395, 396), (358, 359, 423, 422), (333, 332, 396, 397), (359, 360, 424, 423), (334, 333, 397, 398), (360, 361, 425, 424), (335, 334, 398, 399), (361, 362, 426, 425), (336, 335, 399, 400), (362, 363, 427, 426), (337, 336, 400, 401), (363, 364, 428, 427), (338, 337, 401, 402), (364, 365, 429, 428), (339, 338, 402, 403), (365, 366, 430, 429), (340, 339, 403, 404), (366, 367, 431, 430), (459, 458, 522, 523), (484, 485, 549, 548), (510, 511, 575, 574), (458, 457, 521, 522), (483, 484, 548, 547), (509, 510, 574, 573), (457, 456, 520, 521), (482, 483, 547, 546), (508, 509, 573, 572), (456, 455, 519, 520), (480, 482, 546, 544), (507, 508, 572, 571), (455, 454, 518, 519), (481, 480, 544, 545), (506, 507, 571, 570), (454, 453, 517, 518), (449, 479, 543, 513), (505, 506, 570, 569), (453, 452, 516, 517), (479, 478, 542, 543), (504, 505, 569, 568), (452, 451, 515, 516), (478, 477, 541, 542), (503, 504, 568, 567), (451, 450, 514, 515), (477, 476, 540, 541), (502, 503, 567, 566), (450, 448, 512, 514), (476, 475, 539, 540), (501, 502, 566, 565), (448, 449, 513, 512), (475, 474, 538, 539), (445, 446, 510, 509), (419, 420, 484, 483), (394, 393, 457, 458), (446, 447, 511, 510), (420, 421, 485, 484), (395, 394, 458, 459), (447, 417, 481, 511), (421, 422, 486, 485), (396, 395, 459, 460), (422, 423, 487, 486), (397, 396, 460, 461), (423, 424, 488, 487), (398, 397, 461, 462), (424, 425, 489, 488), (399, 398, 462, 463), (425, 426, 490, 489), (400, 399, 463, 464), (426, 427, 491, 490), (401, 400, 464, 465), (427, 428, 492, 491), (402, 401, 465, 466), (428, 429, 493, 492), (403, 402, 466, 467), (429, 430, 494, 493), (404, 403, 467, 468), (430, 431, 495, 494), (405, 404, 468, 469), (431, 432, 496, 495), (406, 405, 469, 470), (432, 433, 497, 496), (407, 406, 470, 471), (433, 434, 498, 497), (523, 522, 554, 555), (532, 531, 563, 564), (541, 540, 572, 573), (515, 514, 546, 547), (524, 523, 555, 556), (533, 532, 564, 565), (542, 541, 573, 574), (516, 515, 547, 548), (525, 524, 556, 557), (534, 533, 565, 566), (543, 542, 574, 575), (517, 516, 548, 549), (526, 525, 557, 558), (535, 534, 566, 567), (513, 543, 575, 545), (518, 517, 549, 550), (527, 526, 558, 559), (536, 535, 567, 568), (519, 518, 550, 551), (528, 527, 559, 560), (537, 536, 568, 569), (520, 519, 551, 552), (529, 528, 560, 561), (538, 537, 569, 570), (521, 520, 552, 553), (530, 529, 561, 562), (512, 513, 545, 544), (539, 538, 570, 571), (522, 521, 553, 554), (531, 530, 562, 563), (540, 539, 571, 572), (514, 512, 544, 546), (511, 481, 545, 575), (485, 486, 550, 549), (460, 459, 523, 524), (486, 487, 551, 550), (461, 460, 524, 525), (487, 488, 552, 551), (462, 461, 525, 526), (488, 489, 553, 552), (463, 462, 526, 527), (489, 490, 554, 553), (464, 463, 527, 528), (490, 491, 555, 554), (465, 464, 528, 529), (491, 492, 556, 555), (466, 465, 529, 530), (492, 493, 557, 556), (467, 466, 530, 531), (493, 494, 558, 557), (468, 467, 531, 532), (494, 495, 559, 558), (469, 468, 532, 533), (495, 496, 560, 559), (470, 469, 533, 534), (496, 497, 561, 560), (471, 470, 534, 535), (497, 498, 562, 561), (472, 471, 535, 536), (498, 499, 563, 562), (473, 472, 536, 537), (499, 500, 564, 563), (474, 473, 537, 538), (500, 501, 565, 564), (51, 49, 607, 586), (33, 31, 606, 588), (15, 13, 605, 590), (49, 47, 604, 607), (31, 29, 603, 606), (13, 11, 602, 605), (1, 63, 601, 582), (47, 45, 600, 604), (29, 27, 599, 603), (11, 9, 598, 602), (63, 61, 597, 601), (45, 43, 596, 600), (27, 25, 595, 599), (9, 7, 594, 598), (61, 59, 593, 597), (43, 41, 592, 596), (25, 23, 591, 595), (17, 15, 590, 589), (35, 33, 588, 587), (53, 51, 586, 585), (19, 17, 589, 584), (37, 35, 587, 583), (3, 1, 582, 581), (55, 53, 585, 580), (21, 19, 584, 579), (39, 37, 583, 578), (57, 55, 580, 577), (5, 3, 581, 576), (23, 21, 579, 591), (41, 39, 578, 592), (59, 57, 577, 593), (7, 5, 576, 594)])
me_cylinder_001.polygons.foreach_set('use_smooth', [True] * 608)
_k = set([(512, 513), (512, 514), (513, 543), (514, 515), (515, 516), (516, 517), (517, 518), (518, 519), (519, 520), (520, 521), (521, 522), (522, 523), (523, 524), (524, 525), (525, 526), (526, 527), (527, 528), (528, 529), (529, 530), (530, 531), (531, 532), (532, 533), (533, 534), (534, 535), (535, 536), (536, 537), (537, 538), (538, 539), (539, 540), (540, 541), (541, 542), (542, 543), (544, 545), (544, 546), (545, 575), (546, 547), (547, 548), (548, 549), (549, 550), (550, 551), (551, 552), (552, 553), (553, 554), (554, 555), (555, 556), (556, 557), (557, 558), (558, 559), (559, 560), (560, 561), (561, 562), (562, 563), (563, 564), (564, 565), (565, 566), (566, 567), (567, 568), (568, 569), (569, 570), (570, 571), (571, 572), (572, 573), (573, 574), (574, 575)])
me_cylinder_001.attributes.new('sharp_edge', 'BOOLEAN', 'EDGE').data.foreach_set('value', [ (min(e.vertices), max(e.vertices)) in _k for e in me_cylinder_001.edges])
me_cylinder_001.use_remesh_preserve_volume = False
me_cylinder_001.use_remesh_preserve_attributes = False
me_cylinder_001.use_mirror_vertex_groups = False
me_cylinder_001.update()
me_sphere = bpy.data.meshes.new('Sphere')
me_sphere.from_pydata([(0.4611, -0.4611, 9.86), (0.5421, -0.3622, 9.86), (0.5665, -0.3785, 9.978), (0.4817, -0.4817, 9.978), (0.3622, -0.5421, 9.86), (0.3785, -0.5665, 9.978), (0.5421, -0.3622, 0.3106), (0.4611, -0.4611, 0.3106), (0.6024, -0.2495, 9.86), (0.6294, -0.2607, 9.978), (0.5134, -0.343, 10.08), (0.4366, -0.4366, 10.08), (0.2495, -0.6024, 9.86), (0.2607, -0.6294, 9.978), (0.3622, -0.5421, 0.3106), (0.343, -0.5134, 10.08), (1.128, -1.128, 0.1816), (1.326, -0.8859, 0.1816), (0.6024, -0.2495, 0.3106), (0.6395, -0.1272, 9.86), (0.6682, -0.1329, 9.978), (0.5705, -0.2363, 10.08), (0.4529, -0.3026, 10.08), (0.3852, -0.3852, 10.08), (0.1272, -0.6395, 9.86), (0.1329, -0.6682, 9.978), (0.2495, -0.6024, 3.425), (0.2596, -0.597, 3.392), (0.2918, -0.5798, 3.241), (0.3116, -0.5692, 3.092), (0.3183, -0.5656, 2.95), (0.3116, -0.5692, 2.82), (0.2918, -0.5798, 2.708), (0.2596, -0.597, 2.617), (0.2495, -0.6024, 2.602), (0.2495, -0.6024, 0.3106), (0.2363, -0.5705, 10.08), (0.8859, -1.326, 0.1816), (0.3026, -0.4529, 10.08), (1.473, -0.6102, 0.1816), (1.326, -0.8859, 0.05872), (1.128, -1.128, 0.05872), (0.6395, -0.1272, 0.3106), (0.6395, -0.1272, 3.278), (0.6345, -0.1437, 3.287), (0.6252, -0.1743, 3.312), (0.6176, -0.1993, 3.342), (0.612, -0.218, 3.377), (0.6085, -0.2294, 3.415), (0.6073, -0.2333, 3.454), (0.6085, -0.2294, 3.494), (0.612, -0.218, 3.532), (0.6176, -0.1993, 3.566), (0.6252, -0.1743, 3.597), (0.6345, -0.1437, 3.622), (0.6395, -0.1272, 3.631), (0.652, 1.523e-07, 9.86), (0.6813, 1.474e-07, 9.978), (0.6056, -0.1205, 10.08), (0.5032, -0.2084, 10.08), (0.3995, -0.2669, 9.978), (0.3397, -0.3397, 9.978), (-1.959e-07, -0.652, 9.86), (-2.076e-07, -0.6813, 9.978), (0.1272, -0.6395, 3.696), (0.1635, -0.6285, 3.638), (0.2163, -0.6125, 3.524), (0.1205, -0.6056, 10.08), (0.6102, -1.473, 0.1816), (0.2163, -0.6125, 2.539), (0.1635, -0.6285, 2.48), (0.1272, -0.6395, 2.46), (0.1272, -0.6395, 0.3106), (0.2084, -0.5032, 10.08), (0.8859, -1.326, 0.05872), (0.2669, -0.3995, 9.978), (1.564, -0.3111, 0.1816), (1.473, -0.6102, 0.05872), (0.4611, -0.4611, 0.05872), (0.5421, -0.3622, 0.05872), (0.652, 1.523e-07, 0.3106), (0.652, 1.523e-07, 3.256), (0.6489, -0.03172, 3.253), (0.645, -0.07105, 3.257), (0.6413, -0.1089, 3.268), (0.475, -0.1437, 3.287), (0.4658, -0.1743, 3.312), (0.4562, -0.1993, 3.342), (0.4462, -0.218, 3.377), (0.4401, -0.2294, 3.415), (0.438, -0.2333, 3.454), (0.4401, -0.2294, 3.494), (0.4462, -0.218, 3.532), (0.4562, -0.1993, 3.566), (0.4658, -0.1743, 3.597), (0.475, -0.1437, 3.622), (0.6413, -0.1089, 3.641), (0.652, 1.523e-07, 3.653), (0.645, -0.07105, 3.652), (0.6489, -0.03172, 3.656), (0.6395, 0.1272, 9.86), (0.6682, 0.1329, 9.978), (0.6175, 1.628e-07, 10.08), (0.5342, -0.1063, 10.08), (0.4439, -0.1839, 9.978), (0.4146, -0.2771, 9.86), (0.3526, -0.3526, 9.86), (-0.1272, -0.6395, 9.86), (-0.1329, -0.6682, 9.978), (-1.959e-07, -0.652, 3.791), (0.03786, -0.6483, 3.777), (0.1032, -0.6419, 3.726), (-1.802e-07, -0.6175, 10.08), (0.1063, -0.5342, 10.08), (0.3111, -1.564, 0.1816), (0.6102, -1.473, 0.05872), (0.1032, -0.6419, 2.438), (0.03786, -0.6483, 2.41), (-1.959e-07, -0.652, 2.409), (-1.959e-07, -0.652, 0.3106), (0.1839, -0.4439, 9.978), (0.3622, -0.5421, 0.05872), (0.2771, -0.4146, 9.86), (1.595, -7.188e-08, 0.1816), (1.564, -0.3111, 0.05872), (0.6024, -0.2495, 0.05872), (-0.1272, 0.6395, 0.05872), (1.653e-08, 0.652, 0.05872), (0.1272, 0.6395, 0.05872), (0.2495, 0.6024, 0.05872), (0.3622, 0.5421, 0.05872), (0.4611, 0.4611, 0.05872), (0.5421, 0.3623, 0.05872), (0.6024, 0.2495, 0.05872), (0.6395, 0.1272, 0.05872), (0.652, 1.523e-07, 0.05872), (0.6395, -0.1272, 0.05872), (0.2495, -0.6024, 0.05872), (0.1272, -0.6395, 0.05872), (-1.959e-07, -0.652, 0.05872), (-0.1272, -0.6395, 0.05872), (-0.2495, -0.6024, 0.05872), (-0.3623, -0.5421, 0.05872), (-0.4611, -0.4611, 0.05872), (-0.5421, -0.3622, 0.05872), (-0.6024, -0.2495, 0.05872), (-0.6395, -0.1272, 0.05872), (-0.652, 7.327e-07, 0.05872), (-0.6395, 0.1272, 0.05872), (-0.6024, 0.2495, 0.05872), (-0.5421, 0.3623, 0.05872), (-0.4611, 0.4611, 0.05872), (-0.3622, 0.5421, 0.05872), (-0.2495, 0.6024, 0.05872), (0.6395, 0.1272, 0.3106), (0.6395, 0.1272, 3.332), (0.6411, 0.1108, 3.312), (0.6441, 0.08028, 3.287), (0.6476, 0.04542, 3.268), (0.6513, 0.007607, 3.257), (0.4956, -0.03172, 3.253), (0.4917, -0.07105, 3.257), (0.4856, -0.1089, 3.268), (0.4891, -0.09729, 3.265), (0.4891, -0.09729, 0.5712), (0.4607, -0.1908, 0.5712), (0.4607, -0.1908, 3.332), (0.4607, -0.1908, 9.86), (0.4607, -0.1908, 3.577), (0.4146, -0.2771, 0.5712), (0.4891, -0.09729, 9.86), (0.4891, -0.09729, 3.644), (0.4856, -0.1089, 3.641), (0.6513, 0.007607, 3.652), (0.6395, 0.1272, 3.577), (0.6476, 0.04542, 3.641), (0.6441, 0.08028, 3.622), (0.6411, 0.1108, 3.597), (0.4917, -0.07105, 3.652), (0.4956, -0.03172, 3.656), (0.6024, 0.2495, 9.86), (0.6294, 0.2607, 9.978), (0.6056, 0.1205, 10.08), (0.5447, 1.774e-07, 10.08), (0.4712, -0.09373, 9.978), (0.3526, -0.3526, 0.5712), (-0.2495, -0.6024, 9.86), (-0.2607, -0.6294, 9.978), (-0.1272, -0.6395, 3.744), (-0.09807, -0.6424, 3.766), (-0.03011, -0.6491, 3.791), (-0.1205, -0.6056, 10.08), (-1.502e-07, -0.5447, 10.08), (0.09373, -0.4712, 9.978), (-6.324e-07, -1.595, 0.1816), (0.3111, -1.564, 0.05872), (-0.0301, -0.6491, 2.398), (-0.09807, -0.6424, 2.4), (-0.1272, -0.6395, 2.412), (-0.1272, -0.6395, 0.3106), (0.1908, -0.4607, 9.86), (0.2771, -0.4146, 0.5712), (0.2771, -0.4146, 2.367), (0.2918, -0.4026, 2.401), (0.3116, -0.3863, 2.504), (0.3183, -0.3808, 2.63), (0.3116, -0.3863, 2.775), (0.2918, -0.4026, 2.934), (0.2771, -0.4146, 3.01), (1.564, 0.3111, 0.1816), (1.595, -7.188e-08, 0.05872), (-0.6102, 1.473, 0.05872), (-0.3111, 1.564, 0.05872), (-1.128e-07, 1.595, 0.05872), (0.3111, 1.564, 0.05872), (0.6102, 1.473, 0.05872), (0.8859, 1.326, 0.05872), (1.128, 1.128, 0.05872), (1.326, 0.8859, 0.05872), (1.473, 0.6102, 0.05872), (1.564, 0.3111, 0.05872), (-6.324e-07, -1.595, 0.05872), (-0.3111, -1.564, 0.05872), (-0.6102, -1.473, 0.05872), (-0.8859, -1.326, 0.05872), (-1.128, -1.128, 0.05872), (-1.326, -0.8859, 0.05872), (-1.473, -0.6102, 0.05872), (-1.564, -0.3111, 0.05872), (-1.595, 1.348e-06, 0.05872), (-1.564, 0.3111, 0.05872), (-1.473, 0.6102, 0.05872), (-1.326, 0.8859, 0.05872), (-1.128, 1.128, 0.05872), (-0.8859, 1.326, 0.05872), (0.6024, 0.2495, 0.3106), (0.6369, 0.1359, 3.566), (0.6312, 0.1545, 3.532), (0.6277, 0.166, 3.494), (0.6266, 0.1699, 3.454), (0.6277, 0.166, 3.415), (0.6312, 0.1545, 3.377), (0.6369, 0.1359, 3.342), (0.4908, 0.08028, 3.287), (0.4942, 0.04542, 3.268), (0.4979, 0.007607, 3.257), (0.4987, 1.887e-07, 3.256), (0.4987, 1.887e-07, 0.5712), (0.4987, 1.887e-07, 9.86), (0.4987, 1.887e-07, 3.653), (0.4979, 0.007607, 3.652), (0.4942, 0.04542, 3.641), (0.4908, 0.08028, 3.622), (0.5421, 0.3623, 9.86), (0.5665, 0.3785, 9.978), (0.5705, 0.2363, 10.08), (0.5342, 0.1063, 10.08), (0.4804, 1.944e-07, 9.978), (-0.3623, -0.5421, 9.86), (-0.3785, -0.5665, 9.978), (-0.2495, -0.6024, 3.551), (-0.2237, -0.6102, 3.607), (-0.1634, -0.6285, 3.703), (-0.2363, -0.5705, 10.08), (-0.1063, -0.5342, 10.08), (-1.249e-07, -0.4804, 9.978), (0.09729, -0.4891, 9.86), (-0.3111, -1.564, 0.1816), (-0.1634, -0.6285, 2.415), (-0.2237, -0.6102, 2.448), (-0.2495, -0.6024, 2.477), (-0.2495, -0.6024, 0.3106), (0.2596, -0.424, 3.092), (0.2163, -0.4472, 3.238), (0.1908, -0.4607, 3.303), (0.1908, -0.4607, 0.5712), (0.1908, -0.4607, 2.234), (0.2163, -0.4472, 2.252), (0.2596, -0.424, 2.318), (1.473, 0.6102, 0.1816), (-0.6102, 1.473, 0.1816), (-0.3111, 1.564, 0.1816), (-1.128e-07, 1.595, 0.1816), (0.3111, 1.564, 0.1816), (0.6102, 1.473, 0.1816), (0.8859, 1.326, 0.1816), (1.128, 1.128, 0.1816), (1.326, 0.8859, 0.1816), (-0.6102, -1.473, 0.1816), (-0.8859, -1.326, 0.1816), (-1.128, -1.128, 0.1816), (-1.326, -0.8859, 0.1816), (-1.473, -0.6102, 0.1816), (-1.564, -0.3111, 0.1816), (-1.595, 1.348e-06, 0.1816), (-1.564, 0.3111, 0.1816), (-1.473, 0.6102, 0.1816), (-1.326, 0.8859, 0.1816), (-1.128, 1.128, 0.1816), (-0.8859, 1.326, 0.1816), (0.5421, 0.3623, 0.3106), (0.4774, 0.1359, 3.566), (0.4717, 0.1545, 3.532), (0.4683, 0.166, 3.494), (0.4671, 0.1699, 3.454), (0.4683, 0.166, 3.415), (0.4717, 0.1545, 3.377), (0.4774, 0.1359, 3.342), (0.485, 0.1108, 3.312), (0.4891, 0.09729, 3.301), (0.4891, 0.09729, 0.5712), (0.4891, 0.09729, 9.86), (0.4891, 0.09729, 3.608), (0.485, 0.1108, 3.597), (0.4611, 0.4611, 9.86), (0.4817, 0.4817, 9.978), (0.5134, 0.343, 10.08), (0.5032, 0.2084, 10.08), (0.4712, 0.09373, 9.978), (-0.4611, -0.4611, 9.86), (-0.4817, -0.4817, 9.978), (-0.3623, -0.5421, 3.108), (-0.352, -0.5476, 3.186), (-0.3198, -0.5648, 3.336), (-0.2765, -0.588, 3.482), (-0.343, -0.5134, 10.08), (-0.2084, -0.5032, 10.08), (-0.09373, -0.4712, 9.978), (-1.328e-07, -0.4987, 9.86), (0.1635, -0.469, 3.362), (0.1032, -0.4873, 3.458), (0.09729, -0.4891, 3.465), (-0.2765, -0.588, 2.496), (-0.3198, -0.5648, 2.562), (-0.352, -0.5476, 2.652), (-0.3623, -0.5421, 2.71), (-0.3623, -0.5421, 0.3106), (0.09729, -0.4891, 0.5712), (0.09729, -0.4891, 2.17), (0.1032, -0.4873, 2.171), (0.1635, -0.469, 2.203), (-0.2495, 0.6024, 0.3106), (-0.1272, 0.6395, 0.3106), (1.653e-08, 0.652, 0.3106), (0.1272, 0.6395, 0.3106), (0.2495, 0.6024, 0.3106), (0.3622, 0.5421, 0.3106), (0.4611, 0.4611, 0.3106), (-0.4611, -0.4611, 0.3106), (-0.5421, -0.3622, 0.3106), (-0.6024, -0.2495, 0.3106), (-0.6395, -0.1272, 0.3106), (-0.652, 7.327e-07, 0.3106), (-0.6395, 0.1272, 0.3106), (-0.6024, 0.2495, 0.3106), (-0.5421, 0.3623, 0.3106), (-0.4611, 0.4611, 0.3106), (-0.3622, 0.5421, 0.3106), (0.4607, 0.1908, 9.86), (0.4607, 0.1908, 0.5712), (0.3622, 0.5421, 9.86), (0.3785, 0.5665, 9.978), (0.4366, 0.4366, 10.08), (0.4529, 0.3026, 10.08), (0.4439, 0.1839, 9.978), (-0.5421, -0.3622, 9.86), (-0.5665, -0.3785, 9.978), (-0.3718, -0.5343, 2.76), (-0.3785, -0.5288, 2.886), (-0.3718, -0.5343, 3.032), (-0.4366, -0.4366, 10.08), (-0.3026, -0.4529, 10.08), (-0.1839, -0.4439, 9.978), (-0.09729, -0.4891, 9.86), (0.03786, -0.495, 3.511), (-1.328e-07, -0.4987, 3.525), (-1.328e-07, -0.4987, 0.5712), (-1.328e-07, -0.4987, 2.143), (0.03786, -0.495, 2.144), (-0.2495, 0.6024, 9.86), (-0.1272, 0.6395, 9.86), (1.653e-08, 0.652, 9.86), (0.1272, 0.6395, 9.86), (0.2495, 0.6024, 9.86), (-0.6024, -0.2495, 9.86), (-0.6395, -0.1272, 9.86), (-0.652, 7.327e-07, 9.86), (-0.6395, 0.1272, 9.86), (-0.6024, 0.2495, 9.86), (-0.5421, 0.3623, 9.86), (-0.4611, 0.4611, 9.86), (-0.3622, 0.5421, 9.86), (0.4146, 0.2771, 9.86), (0.4146, 0.2771, 0.5712), (0.2607, 0.6294, 9.978), (0.343, 0.5134, 10.08), (0.3852, 0.3852, 10.08), (0.3995, 0.2669, 9.978), (-0.6294, -0.2607, 9.978), (-0.5134, -0.343, 10.08), (-0.3852, -0.3852, 10.08), (-0.2669, -0.3995, 9.978), (-0.1908, -0.4607, 9.86), (-0.03011, -0.4957, 3.526), (-0.09729, -0.4891, 3.501), (-0.09729, -0.4891, 0.5712), (-0.09729, -0.4891, 2.134), (-0.0301, -0.4957, 2.132), (-0.2607, 0.6294, 9.978), (-0.1329, 0.6682, 9.978), (1.444e-08, 0.6813, 9.978), (0.1329, 0.6682, 9.978), (-0.6682, -0.1329, 9.978), (-0.6813, 7.538e-07, 9.978), (-0.6682, 0.1329, 9.978), (-0.6294, 0.2607, 9.978), (-0.5665, 0.3785, 9.978), (-0.4817, 0.4817, 9.978), (-0.3785, 0.5665, 9.978), (0.3526, 0.3526, 9.86), (0.3526, 0.3526, 0.5712), (0.2363, 0.5705, 10.08), (0.3026, 0.4529, 10.08), (0.3397, 0.3397, 9.978), (-0.5705, -0.2363, 10.08), (-0.4529, -0.3026, 10.08), (-0.3397, -0.3397, 9.978), (-0.2771, -0.4146, 9.86), (-0.09807, -0.4889, 3.501), (-0.1634, -0.469, 3.427), (-0.1908, -0.4607, 3.383), (-0.1908, -0.4607, 0.5712), (-0.1908, -0.4607, 2.154), (-0.1634, -0.469, 2.139), (-0.09807, -0.4889, 2.134), (-0.2363, 0.5705, 10.08), (-0.1205, 0.6056, 10.08), (2.095e-08, 0.6175, 10.08), (0.1205, 0.6056, 10.08), (-0.6056, -0.1205, 10.08), (-0.6175, 7.124e-07, 10.08), (-0.6056, 0.1205, 10.08), (-0.5705, 0.2363, 10.08), (-0.5134, 0.343, 10.08), (-0.4366, 0.4366, 10.08), (-0.343, 0.5134, 10.08), (0.2771, 0.4146, 9.86), (0.2771, 0.4146, 0.5712), (0.2084, 0.5032, 10.08), (0.2669, 0.3995, 9.978), (-0.5032, -0.2084, 10.08), (-0.3995, -0.2669, 9.978), (-0.3526, -0.3526, 9.86), (-0.2237, -0.4432, 3.317), (-0.2765, -0.415, 3.182), (-0.2771, -0.4146, 3.18), (-0.2771, -0.4146, 0.5712), (-0.2771, -0.4146, 2.197), (-0.2765, -0.415, 2.196), (-0.2237, -0.4432, 2.159), (-0.2084, 0.5032, 10.08), (-0.1063, 0.5342, 10.08), (2.726e-08, 0.5447, 10.08), (0.1063, 0.5342, 10.08), (-0.5342, -0.1063, 10.08), (-0.5447, 6.622e-07, 10.08), (-0.5342, 0.1063, 10.08), (-0.5032, 0.2084, 10.08), (-0.4529, 0.3026, 10.08), (-0.3852, 0.3852, 10.08), (-0.3026, 0.4529, 10.08), (0.1908, 0.4607, 9.86), (0.1908, 0.4607, 0.5712), (0.1839, 0.4439, 9.978), (-0.4439, -0.1839, 9.978), (-0.4146, -0.2771, 9.86), (-0.3198, -0.3796, 3.015), (-0.352, -0.3532, 2.849), (-0.3526, -0.3526, 2.844), (-0.3526, -0.3526, 0.5712), (-0.3526, -0.3526, 2.319), (-0.352, -0.3532, 2.315), (-0.3198, -0.3796, 2.241), (-0.1839, 0.4439, 9.978), (-0.09373, 0.4712, 9.978), (3.169e-08, 0.4804, 9.978), (0.09373, 0.4712, 9.978), (-0.4712, -0.09373, 9.978), (-0.4804, 6.22e-07, 9.978), (-0.4712, 0.09373, 9.978), (-0.4439, 0.1839, 9.978), (-0.3995, 0.2669, 9.978), (-0.3397, 0.3397, 9.978), (-0.2669, 0.3995, 9.978), (0.09729, 0.4891, 9.86), (0.09729, 0.4891, 0.5712), (-0.4607, -0.1908, 9.86), (-0.3718, -0.3293, 2.677), (-0.3785, -0.3211, 2.527), (-0.3718, -0.3293, 2.405), (-0.4146, -0.2771, 0.5712), (-0.1908, 0.4607, 9.86), (-0.09729, 0.4891, 9.86), (2.972e-08, 0.4987, 9.86), (-0.4891, -0.09729, 9.86), (-0.4987, 6.326e-07, 9.86), (-0.4891, 0.09729, 9.86), (-0.4607, 0.1908, 9.86), (-0.4146, 0.2771, 9.86), (-0.3526, 0.3526, 9.86), (-0.2771, 0.4146, 9.86), (2.972e-08, 0.4987, 0.5712), (-0.4607, -0.1908, 0.5712), (-0.1908, 0.4607, 0.5712), (-0.09729, 0.4891, 0.5712), (-0.4891, -0.09729, 0.5712), (-0.4987, 6.326e-07, 0.5712), (-0.4891, 0.09729, 0.5712), (-0.4607, 0.1908, 0.5712), (-0.4146, 0.2771, 0.5712), (-0.3526, 0.3526, 0.5712), (-0.2771, 0.4146, 0.5712)], [], [(0, 1, 2, 3), (4, 0, 3, 5), (6, 1, 0, 7), (1, 8, 9, 2), (3, 2, 10, 11), (12, 4, 5, 13), (7, 0, 4, 14), (5, 3, 11, 15), (6, 7, 16, 17), (18, 8, 1, 6), (8, 19, 20, 9), (2, 9, 21, 10), (11, 10, 22, 23), (24, 12, 13, 25), (14, 4, 12, 26, 27, 28, 29, 30, 31, 32, 33, 34, 35), (13, 5, 15, 36), (7, 14, 37, 16), (15, 11, 23, 38), (18, 6, 17, 39), (40, 17, 16, 41), (42, 43, 44, 45, 46, 47, 48, 49, 50, 51, 52, 53, 54, 55, 19, 8, 18), (19, 56, 57, 20), (9, 20, 58, 21), (10, 21, 59, 22), (60, 61, 23, 22), (62, 24, 25, 63), (26, 12, 24, 64, 65, 66), (25, 13, 36, 67), (14, 35, 68, 37), (35, 34, 69, 70, 71, 72), (36, 15, 38, 73), (41, 16, 37, 74), (61, 75, 38, 23), (42, 18, 39, 76), (77, 39, 17, 40), (78, 79, 40, 41), (80, 81, 82, 83, 84, 43, 42), (43, 84, 162, 85, 44), (85, 86, 45, 44), (45, 86, 166, 87, 46), (87, 88, 47, 46), (88, 89, 48, 47), (89, 90, 49, 48), (90, 91, 50, 49), (91, 92, 51, 50), (92, 93, 52, 51), (53, 52, 93, 168, 94), (94, 95, 54, 53), (97, 56, 19, 55, 96, 98, 99), (56, 100, 101, 57), (20, 57, 102, 58), (21, 58, 103, 59), (104, 60, 22, 59), (105, 106, 61, 60), (107, 62, 63, 108), (64, 24, 62, 109, 110, 111), (63, 25, 67, 112), (67, 36, 73, 113), (35, 72, 114, 68), (74, 37, 68, 115), (72, 71, 116, 117, 118, 119), (75, 120, 73, 38), (121, 78, 41, 74), (106, 122, 75, 61), (80, 42, 76, 123), (124, 76, 39, 77), (79, 125, 77, 40), (126, 127, 128, 129, 130, 131, 132, 133, 134, 135, 136, 125, 79, 78, 121, 137, 138, 139, 140, 141, 142, 143, 144, 145, 146, 147, 148, 149, 150, 151, 152, 153), (154, 155, 156, 157, 158, 159, 81, 80), (245, 246, 160, 82, 81, 159), (160, 161, 83, 82), (83, 161, 163, 162, 84), (163, 164, 165, 166, 86, 85, 162), (105, 167, 168, 93, 92, 91, 90, 89, 88, 87, 166, 165, 169), (167, 170, 171, 172, 95, 94, 168), (172, 96, 55, 54, 95), (97, 99, 179, 249, 250, 173), (174, 100, 56, 97, 173, 175, 176, 177), (98, 96, 172, 171, 178), (178, 179, 99, 98), (100, 180, 181, 101), (57, 101, 182, 102), (58, 102, 183, 103), (184, 104, 59, 103), (167, 105, 60, 104), (106, 105, 169, 185), (186, 107, 108, 187), (109, 62, 107, 188, 189, 190), (108, 63, 112, 191), (112, 67, 113, 192), (120, 193, 113, 73), (72, 119, 194, 114), (115, 68, 114, 195), (137, 121, 74, 115), (119, 118, 196, 197, 198, 199), (122, 200, 120, 75), (122, 106, 185, 201, 202, 203, 204, 205, 206, 207, 208), (154, 80, 123, 209), (210, 123, 76, 124), (125, 136, 124, 77), (126, 153, 211, 212), (127, 126, 212, 213), (128, 127, 213, 214), (129, 128, 214, 215), (130, 129, 215, 216), (131, 130, 216, 217), (132, 131, 217, 218), (133, 132, 218, 219), (134, 133, 219, 220), (135, 134, 220, 210), (136, 135, 210, 124), (138, 137, 115, 195), (139, 138, 195, 221), (140, 139, 221, 222), (141, 140, 222, 223), (142, 141, 223, 224), (143, 142, 224, 225), (144, 143, 225, 226), (145, 144, 226, 227), (146, 145, 227, 228), (147, 146, 228, 229), (148, 147, 229, 230), (149, 148, 230, 231), (150, 149, 231, 232), (151, 150, 232, 233), (152, 151, 233, 234), (153, 152, 234, 211), (235, 180, 100, 174, 236, 237, 238, 239, 240, 241, 242, 155, 154), (155, 242, 307, 308, 156), (157, 156, 308, 309, 243), (243, 244, 158, 157), (244, 245, 159, 158), (246, 247, 164, 163, 161, 160), (170, 167, 104, 184), (170, 248, 249, 179, 178, 171), (177, 313, 301, 236, 174), (250, 251, 175, 173), (251, 252, 176, 175), (180, 253, 254, 181), (101, 181, 255, 182), (102, 182, 256, 183), (257, 184, 103, 183), (258, 186, 187, 259), (188, 107, 186, 260, 261, 262), (187, 108, 191, 263), (191, 112, 192, 264), (193, 265, 192, 113), (200, 266, 193, 120), (119, 199, 267, 194), (195, 114, 194, 221), (199, 198, 268, 269, 270, 271), (200, 122, 208, 272, 273, 274), (202, 201, 275, 276, 277, 278), (235, 154, 209, 279), (220, 209, 123, 210), (211, 280, 281, 212), (212, 281, 282, 213), (213, 282, 283, 214), (214, 283, 284, 215), (215, 284, 285, 216), (216, 285, 286, 217), (217, 286, 287, 218), (218, 287, 279, 219), (219, 279, 209, 220), (221, 194, 267, 222), (222, 267, 288, 223), (223, 288, 289, 224), (224, 289, 290, 225), (225, 290, 291, 226), (226, 291, 292, 227), (227, 292, 293, 228), (228, 293, 294, 229), (229, 294, 295, 230), (230, 295, 296, 231), (231, 296, 297, 232), (232, 297, 298, 233), (233, 298, 299, 234), (234, 299, 280, 211), (300, 253, 180, 235), (301, 302, 237, 236), (302, 303, 238, 237), (303, 304, 239, 238), (304, 305, 240, 239), (305, 306, 241, 240), (306, 307, 242, 241), (309, 310, 247, 246, 245, 244, 243), (248, 170, 184, 257), (248, 311, 312, 252, 251, 250, 249), (253, 314, 315, 254), (181, 254, 316, 255), (182, 255, 317, 256), (318, 257, 183, 256), (319, 258, 259, 320), (260, 186, 258, 321, 322, 323, 324), (259, 187, 263, 325), (263, 191, 264, 326), (265, 327, 264, 192), (266, 328, 265, 193), (266, 200, 274, 329, 330, 331), (199, 271, 288, 267), (271, 270, 332, 333, 334, 335, 336), (276, 275, 337, 338, 339, 340), (300, 235, 279, 287), (341, 342, 281, 280), (342, 343, 282, 281), (343, 344, 283, 282), (344, 345, 284, 283), (345, 346, 285, 284), (346, 347, 286, 285), (347, 300, 287, 286), (271, 336, 289, 288), (336, 348, 290, 289), (348, 349, 291, 290), (349, 350, 292, 291), (350, 351, 293, 292), (351, 352, 294, 293), (352, 353, 295, 294), (353, 354, 296, 295), (354, 355, 297, 296), (355, 356, 298, 297), (356, 357, 299, 298), (357, 341, 280, 299), (347, 314, 253, 300), (311, 358, 359, 310, 309, 308, 307, 306, 305, 304, 303, 302, 301, 313, 312), (311, 248, 257, 318), (313, 177, 176, 252, 312), (314, 360, 361, 315), (254, 315, 362, 316), (255, 316, 363, 317), (364, 318, 256, 317), (365, 319, 320, 366), (336, 335, 367, 368, 369, 321, 258, 319, 348), (320, 259, 325, 370), (325, 263, 326, 371), (327, 372, 326, 264), (328, 373, 327, 265), (328, 266, 331, 374, 375), (338, 337, 376, 377, 378), (341, 379, 380, 342), (342, 380, 381, 343), (343, 381, 382, 344), (344, 382, 383, 345), (345, 383, 360, 346), (346, 360, 314, 347), (348, 319, 365, 349), (349, 365, 384, 350), (350, 384, 385, 351), (351, 385, 386, 352), (352, 386, 387, 353), (353, 387, 388, 354), (354, 388, 389, 355), (355, 389, 390, 356), (356, 390, 391, 357), (357, 391, 379, 341), (358, 311, 318, 364), (358, 392, 393, 359), (360, 383, 394, 361), (315, 361, 395, 362), (316, 362, 396, 363), (397, 364, 317, 363), (384, 365, 366, 398), (366, 320, 370, 399), (370, 325, 371, 400), (372, 401, 371, 326), (373, 402, 372, 327), (373, 328, 375, 403, 404), (377, 376, 405, 406, 407), (380, 379, 408, 409), (381, 380, 409, 410), (382, 381, 410, 411), (383, 382, 411, 394), (385, 384, 398, 412), (386, 385, 412, 413), (387, 386, 413, 414), (388, 387, 414, 415), (389, 388, 415, 416), (390, 389, 416, 417), (391, 390, 417, 418), (379, 391, 418, 408), (392, 358, 364, 397), (392, 419, 420, 393), (361, 394, 421, 395), (362, 395, 422, 396), (423, 397, 363, 396), (398, 366, 399, 424), (399, 370, 400, 425), (401, 426, 400, 371), (402, 427, 401, 372), (402, 373, 404, 428, 429, 430), (406, 405, 431, 432, 433, 434), (409, 408, 435, 436), (410, 409, 436, 437), (411, 410, 437, 438), (394, 411, 438, 421), (412, 398, 424, 439), (413, 412, 439, 440), (414, 413, 440, 441), (415, 414, 441, 442), (416, 415, 442, 443), (417, 416, 443, 444), (418, 417, 444, 445), (408, 418, 445, 435), (419, 392, 397, 423), (419, 446, 447, 420), (395, 421, 448, 422), (449, 423, 396, 422), (424, 399, 425, 450), (426, 451, 425, 400), (427, 452, 426, 401), (427, 402, 430, 453, 454, 455), (432, 431, 456, 457, 458, 459), (436, 435, 460, 461), (437, 436, 461, 462), (438, 437, 462, 463), (421, 438, 463, 448), (439, 424, 450, 464), (440, 439, 464, 465), (441, 440, 465, 466), (442, 441, 466, 467), (443, 442, 467, 468), (444, 443, 468, 469), (445, 444, 469, 470), (435, 445, 470, 460), (446, 419, 423, 449), (446, 471, 472, 447), (473, 449, 422, 448), (451, 474, 450, 425), (452, 475, 451, 426), (452, 427, 455, 476, 477, 478), (457, 456, 479, 480, 481, 482), (483, 484, 461, 460), (484, 485, 462, 461), (485, 486, 463, 462), (486, 473, 448, 463), (474, 487, 464, 450), (487, 488, 465, 464), (488, 489, 466, 465), (489, 490, 467, 466), (490, 491, 468, 467), (491, 492, 469, 468), (492, 493, 470, 469), (493, 483, 460, 470), (471, 446, 449, 473), (471, 494, 495, 472), (475, 496, 474, 451), (475, 452, 478, 497, 498, 499, 480, 479, 500), (501, 502, 484, 483), (502, 503, 485, 484), (503, 494, 486, 485), (494, 471, 473, 486), (496, 504, 487, 474), (504, 505, 488, 487), (505, 506, 489, 488), (506, 507, 490, 489), (507, 508, 491, 490), (508, 509, 492, 491), (509, 510, 493, 492), (510, 501, 483, 493), (494, 503, 511, 495), (496, 475, 500, 512), (502, 501, 513, 514), (503, 502, 514, 511), (504, 496, 512, 515), (505, 504, 515, 516), (506, 505, 516, 517), (507, 506, 517, 518), (508, 507, 518, 519), (509, 508, 519, 520), (510, 509, 520, 521), (501, 510, 521, 513), (403, 375, 374, 110, 109, 190), (428, 404, 403, 190, 189), (374, 331, 330, 111, 110), (330, 329, 65, 64, 111), (329, 274, 273, 66, 65), (273, 272, 27, 26, 66), (272, 208, 207, 28, 27), (207, 206, 29, 28), (206, 205, 30, 29), (205, 204, 31, 30), (204, 203, 32, 31), (481, 480, 499, 367, 335, 334), (203, 202, 278, 33, 32), (482, 481, 334, 333), (278, 277, 69, 34, 33), (458, 457, 482, 333, 332), (277, 276, 340, 70, 69), (459, 458, 332, 270, 269), (340, 339, 116, 71, 70), (433, 432, 459, 269, 268), (339, 338, 378, 117, 116), (434, 433, 268, 198, 197), (378, 377, 407, 196, 118, 117), (407, 406, 434, 197, 196)])
me_sphere.polygons.foreach_set('use_smooth', [True] * 394)
_k = set([(0, 1), (0, 4), (1, 8), (4, 12), (6, 7), (6, 18), (7, 14), (8, 19), (12, 24), (14, 35), (16, 17), (16, 37), (17, 39), (18, 42), (19, 56), (24, 62), (26, 27), (26, 66), (27, 28), (28, 29), (29, 30), (30, 31), (31, 32), (32, 33), (33, 34), (34, 69), (35, 72), (37, 68), (39, 76), (42, 80), (43, 44), (43, 84), (44, 45), (45, 46), (46, 47), (47, 48), (48, 49), (49, 50), (50, 51), (51, 52), (52, 53), (53, 54), (54, 55), (55, 96), (56, 100), (62, 107), (64, 65), (64, 111), (65, 66), (68, 114), (69, 70), (70, 71), (71, 116), (72, 119), (76, 123), (80, 154), (81, 82), (81, 159), (82, 83), (83, 84), (85, 86), (85, 162), (86, 166), (87, 88), (87, 166), (88, 89), (89, 90), (90, 91), (91, 92), (92, 93), (93, 168), (94, 95), (94, 168), (95, 172), (96, 98), (97, 99), (97, 173), (98, 99), (100, 180), (107, 186), (109, 110), (109, 190), (110, 111), (114, 194), (116, 117), (117, 118), (118, 196), (119, 199), (123, 209), (154, 235), (155, 156), (155, 242), (156, 157), (157, 158), (158, 159), (160, 161), (160, 246), (161, 163), (162, 163), (171, 172), (171, 178), (173, 175), (174, 177), (174, 236), (175, 176), (176, 177), (178, 179), (179, 249), (180, 253), (186, 258), (188, 189), (188, 262), (189, 190), (194, 267), (196, 197), (197, 198), (198, 268), (199, 271), (202, 203), (202, 278), (203, 204), (204, 205), (205, 206), (206, 207), (207, 208), (208, 272), (209, 279), (235, 300), (236, 237), (237, 238), (238, 239), (239, 240), (240, 241), (241, 242), (243, 244), (243, 309), (244, 245), (245, 246), (249, 250), (250, 251), (251, 252), (252, 312), (253, 314), (258, 319), (260, 261), (260, 324), (261, 262), (267, 288), (268, 269), (269, 270), (270, 332), (271, 336), (272, 273), (273, 274), (274, 329), (276, 277), (276, 340), (277, 278), (279, 287), (280, 281), (280, 299), (281, 282), (282, 283), (283, 284), (284, 285), (285, 286), (286, 287), (288, 289), (289, 290), (290, 291), (291, 292), (292, 293), (293, 294), (294, 295), (295, 296), (296, 297), (297, 298), (298, 299), (300, 347), (301, 302), (301, 313), (302, 303), (303, 304), (304, 305), (305, 306), (306, 307), (307, 308), (308, 309), (312, 313), (314, 360), (319, 365), (321, 322), (321, 369), (322, 323), (323, 324), (329, 330), (330, 331), (331, 374), (332, 333), (333, 334), (334, 335), (335, 367), (336, 348), (338, 339), (338, 378), (339, 340), (341, 342), (341, 357), (342, 343), (343, 344), (344, 345), (345, 346), (346, 347), (348, 349), (349, 350), (350, 351), (351, 352), (352, 353), (353, 354), (354, 355), (355, 356), (356, 357), (360, 383), (365, 384), (367, 368), (368, 369), (374, 375), (375, 403), (377, 378), (377, 407), (379, 380), (379, 391), (380, 381), (381, 382), (382, 383), (384, 385), (385, 386), (386, 387), (387, 388), (388, 389), (389, 390), (390, 391), (403, 404), (404, 428), (406, 407), (406, 434), (428, 429), (429, 430), (430, 453), (432, 433), (432, 459), (433, 434), (453, 454), (454, 455), (455, 476), (457, 458), (457, 482), (458, 459), (476, 477), (477, 478), (478, 497), (480, 481), (480, 499), (481, 482), (497, 498), (498, 499)])
me_sphere.attributes.new('sharp_edge', 'BOOLEAN', 'EDGE').data.foreach_set('value', [ (min(e.vertices), max(e.vertices)) in _k for e in me_sphere.edges])
me_sphere.use_remesh_preserve_volume = False
me_sphere.use_remesh_preserve_attributes = False
me_sphere.use_mirror_vertex_groups = False
me_sphere.update()

# ---- objects
ob_vase2 = bpy.data.objects.new('Vase2', me_cylinder_001)
ob_vase = bpy.data.objects.new('Vase', me_sphere)

# ---- transforms, parenting, visibility, modifiers, constraints
ob_vase2.location = (-0.03011, -0.4699, 2.784)
ob_vase2.rotation_euler = (0.5236, -3.618e-07, -4.764e-08)
ob_vase2.scale = (1.044, 1.044, 1.044)
ob_vase2.lineart.crease_threshold = 0.0
_m = ob_vase2.modifiers.new('EdgeSplit', 'EDGE_SPLIT')
_m.use_edge_angle = False
ob_vase.location = (0.0, 0.0, 0.0)
ob_vase.lineart.crease_threshold = 0.0
_m = ob_vase.modifiers.new('EdgeSplit', 'EDGE_SPLIT')
_m.use_edge_angle = False

# ---- collection membership
col_collection_1.objects.link(ob_vase2)
col_collection_1.objects.link(ob_vase)

# ---- scene / render settings (as saved in the file)
scene.frame_start = 1; scene.frame_end = 250; scene.frame_set(1)
scene.render.engine = 'BLENDER_EEVEE_NEXT'
scene.render.resolution_percentage = 50
scene.render.dither_intensity = 0.0
scene.cycles.use_denoising = False
scene.cycles.samples = 128
scene.cycles.sampling_pattern = 'TABULATED_SOBOL'
scene.cycles.light_sampling_threshold = 0.0
scene.cycles.use_adaptive_sampling = False
scene.cycles.use_light_tree = False
scene.cycles.blur_glossy = 0.0
scene.cycles.sample_clamp_indirect = 0.0
scene.view_settings.view_transform = 'Standard'
bpy.context.view_layer.update()

# ---- added for rendering (the .blend has no active camera and no usable light): camera, sun
cam_auto = bpy.data.cameras.new('AutoCamera')
cam_auto.lens = 50.0
cam_auto.sensor_width = 36.0
cam_auto.clip_end = 1000.0
ob_auto_camera = bpy.data.objects.new('AutoCamera', cam_auto)
scene.collection.objects.link(ob_auto_camera)
ob_auto_camera.location = (10.3231, -12.6628, 13.3255)
ob_auto_camera.rotation_euler = (1.09748, -7.21219e-08, 0.694738)
scene.camera = ob_auto_camera
light_auto_sun = bpy.data.lights.new('AutoSun', 'SUN')
light_auto_sun.energy = 3.0
light_auto_sun.angle = 0.0523599
ob_auto_sun = bpy.data.objects.new('AutoSun', light_auto_sun)
scene.collection.objects.link(ob_auto_sun)
ob_auto_sun.rotation_euler = (0.872665, 0.174533, 0.523599)
bpy.context.view_layer.update()

